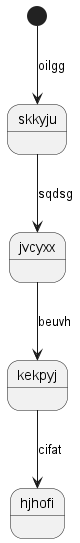

The diagram above was rendered by PlantUML. Its source (embedded in the PNG):
@startuml
state skkyju
[*] --> skkyju : oilgg
skkyju --> jvcyxx : sqdsg
jvcyxx --> kekpyj : beuvh
kekpyj --> hjhofi : cifat
@enduml